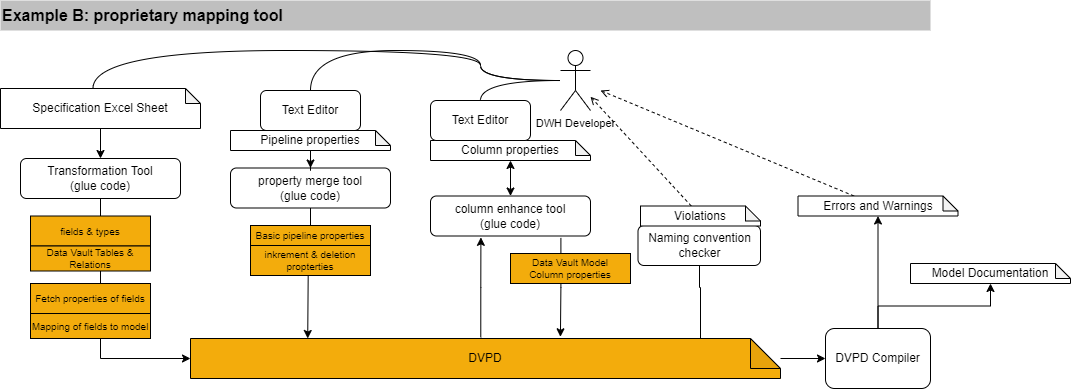

The diagram above was exported from draw.io. Its source (the exported page's mxGraphModel, read from the mxfile embedded in the PNG):
<mxGraphModel dx="1434" dy="844" grid="1" gridSize="10" guides="1" tooltips="1" connect="1" arrows="1" fold="1" page="1" pageScale="1" pageWidth="1169" pageHeight="1654" math="0" shadow="0">
  <root>
    <mxCell id="0" />
    <mxCell id="1" parent="0" />
    <mxCell id="XJ6b9KdQrqp1vy3ghaq9-26" value="Example B: proprietary mapping tool" style="rounded=0;whiteSpace=wrap;html=1;strokeColor=none;fillColor=#BFBFBF;fontStyle=1;align=left;fontSize=16;" parent="1" vertex="1">
      <mxGeometry x="40" y="40" width="930" height="30" as="geometry" />
    </mxCell>
    <mxCell id="SHAmAD_ecb-zwq3bcNpp-1" style="edgeStyle=orthogonalEdgeStyle;shape=connector;rounded=0;orthogonalLoop=1;jettySize=auto;html=1;entryX=0.5;entryY=0;entryDx=0;entryDy=0;labelBackgroundColor=default;strokeColor=default;fontFamily=Helvetica;fontSize=11;fontColor=default;endArrow=classic;" parent="1" source="XJ6b9KdQrqp1vy3ghaq9-27" target="XJ6b9KdQrqp1vy3ghaq9-28" edge="1">
      <mxGeometry relative="1" as="geometry" />
    </mxCell>
    <mxCell id="XJ6b9KdQrqp1vy3ghaq9-27" value="Specification Excel Sheet" style="shape=note;whiteSpace=wrap;html=1;backgroundOutline=1;darkOpacity=0.05;size=15;" parent="1" vertex="1">
      <mxGeometry x="40" y="128" width="200" height="40" as="geometry" />
    </mxCell>
    <mxCell id="XJ6b9KdQrqp1vy3ghaq9-28" value="Transformation Tool&lt;br&gt;(glue code)" style="rounded=1;whiteSpace=wrap;html=1;" parent="1" vertex="1">
      <mxGeometry x="60" y="198" width="160" height="40" as="geometry" />
    </mxCell>
    <mxCell id="XJ6b9KdQrqp1vy3ghaq9-42" style="edgeStyle=orthogonalEdgeStyle;rounded=0;orthogonalLoop=1;jettySize=auto;html=1;entryX=0.419;entryY=0.075;entryDx=0;entryDy=0;entryPerimeter=0;" parent="1" source="XJ6b9KdQrqp1vy3ghaq9-40" edge="1">
      <mxGeometry relative="1" as="geometry">
        <mxPoint x="347.21000000000004" y="378" as="targetPoint" />
      </mxGeometry>
    </mxCell>
    <mxCell id="XJ6b9KdQrqp1vy3ghaq9-29" value="Basic pipeline properties" style="rounded=0;whiteSpace=wrap;html=1;fillColor=#F3AC0C;gradientColor=none;fontSize=10;" parent="1" vertex="1">
      <mxGeometry x="290" y="265" width="120" height="20" as="geometry" />
    </mxCell>
    <mxCell id="XJ6b9KdQrqp1vy3ghaq9-39" style="edgeStyle=orthogonalEdgeStyle;rounded=0;orthogonalLoop=1;jettySize=auto;html=1;entryX=0;entryY=0.5;entryDx=0;entryDy=0;entryPerimeter=0;" parent="1" source="XJ6b9KdQrqp1vy3ghaq9-28" target="XJ6b9KdQrqp1vy3ghaq9-38" edge="1">
      <mxGeometry relative="1" as="geometry">
        <Array as="points">
          <mxPoint x="140" y="398" />
        </Array>
      </mxGeometry>
    </mxCell>
    <mxCell id="SHAmAD_ecb-zwq3bcNpp-5" style="edgeStyle=orthogonalEdgeStyle;shape=connector;rounded=0;orthogonalLoop=1;jettySize=auto;html=1;labelBackgroundColor=default;strokeColor=default;fontFamily=Helvetica;fontSize=11;fontColor=default;endArrow=classic;" parent="1" source="XJ6b9KdQrqp1vy3ghaq9-38" target="SHAmAD_ecb-zwq3bcNpp-4" edge="1">
      <mxGeometry relative="1" as="geometry" />
    </mxCell>
    <mxCell id="SHAmAD_ecb-zwq3bcNpp-30" style="edgeStyle=orthogonalEdgeStyle;shape=connector;rounded=0;orthogonalLoop=1;jettySize=auto;html=1;labelBackgroundColor=default;strokeColor=default;fontFamily=Helvetica;fontSize=11;fontColor=default;endArrow=classic;exitX=0.492;exitY=-0.029;exitDx=0;exitDy=0;exitPerimeter=0;entryX=0.315;entryY=1.034;entryDx=0;entryDy=0;entryPerimeter=0;" parent="1" source="XJ6b9KdQrqp1vy3ghaq9-38" target="SHAmAD_ecb-zwq3bcNpp-24" edge="1">
      <mxGeometry relative="1" as="geometry">
        <mxPoint x="520" y="280" as="targetPoint" />
      </mxGeometry>
    </mxCell>
    <mxCell id="SHAmAD_ecb-zwq3bcNpp-76" style="edgeStyle=orthogonalEdgeStyle;shape=connector;rounded=0;orthogonalLoop=1;jettySize=auto;html=1;labelBackgroundColor=default;strokeColor=default;fontFamily=Helvetica;fontSize=11;fontColor=default;endArrow=none;endFill=0;" parent="1" source="XJ6b9KdQrqp1vy3ghaq9-38" target="SHAmAD_ecb-zwq3bcNpp-75" edge="1">
      <mxGeometry relative="1" as="geometry">
        <Array as="points">
          <mxPoint x="740" y="327" />
          <mxPoint x="739" y="327" />
        </Array>
      </mxGeometry>
    </mxCell>
    <mxCell id="XJ6b9KdQrqp1vy3ghaq9-38" value="DVPD" style="shape=note;whiteSpace=wrap;html=1;backgroundOutline=1;darkOpacity=0.05;fillColor=#F3AC0C;gradientColor=none;" parent="1" vertex="1">
      <mxGeometry x="230" y="378" width="590" height="40" as="geometry" />
    </mxCell>
    <mxCell id="XJ6b9KdQrqp1vy3ghaq9-40" value="property merge tool&lt;br&gt;(glue code)" style="rounded=1;whiteSpace=wrap;html=1;" parent="1" vertex="1">
      <mxGeometry x="270" y="207.5" width="160" height="40" as="geometry" />
    </mxCell>
    <mxCell id="XJ6b9KdQrqp1vy3ghaq9-41" value="Text Editor" style="rounded=1;whiteSpace=wrap;html=1;" parent="1" vertex="1">
      <mxGeometry x="300" y="130" width="100" height="40" as="geometry" />
    </mxCell>
    <mxCell id="KqBBw6eU2ca9TMYemxM0-3" style="edgeStyle=orthogonalEdgeStyle;rounded=0;orthogonalLoop=1;jettySize=auto;html=1;entryX=0.5;entryY=0;entryDx=0;entryDy=0;" edge="1" parent="1" source="XJ6b9KdQrqp1vy3ghaq9-43" target="XJ6b9KdQrqp1vy3ghaq9-40">
      <mxGeometry relative="1" as="geometry" />
    </mxCell>
    <mxCell id="XJ6b9KdQrqp1vy3ghaq9-43" value="Pipeline properties" style="shape=note;whiteSpace=wrap;html=1;backgroundOutline=1;darkOpacity=0.05;size=15;" parent="1" vertex="1">
      <mxGeometry x="270" y="170" width="160" height="20" as="geometry" />
    </mxCell>
    <mxCell id="XJ6b9KdQrqp1vy3ghaq9-44" value="inkrement &amp;amp; deletion propterties" style="rounded=0;whiteSpace=wrap;html=1;fillColor=#F3AC0C;gradientColor=none;fontSize=10;" parent="1" vertex="1">
      <mxGeometry x="290" y="285" width="120" height="30" as="geometry" />
    </mxCell>
    <mxCell id="XJ6b9KdQrqp1vy3ghaq9-30" value="fields &amp;amp; types" style="rounded=0;whiteSpace=wrap;html=1;fillColor=#F3AC0C;gradientColor=none;fontSize=10;" parent="1" vertex="1">
      <mxGeometry x="70" y="255.5" width="120" height="30" as="geometry" />
    </mxCell>
    <mxCell id="XJ6b9KdQrqp1vy3ghaq9-31" value="Mapping of fields to model" style="rounded=0;whiteSpace=wrap;html=1;fillColor=#F3AC0C;gradientColor=none;fontSize=10;" parent="1" vertex="1">
      <mxGeometry x="70" y="353" width="120" height="25" as="geometry" />
    </mxCell>
    <mxCell id="XJ6b9KdQrqp1vy3ghaq9-32" value="Data Vault&amp;nbsp;Tables &amp;amp; Relations" style="rounded=0;whiteSpace=wrap;html=1;fillColor=#F3AC0C;gradientColor=none;fontSize=10;" parent="1" vertex="1">
      <mxGeometry x="70" y="285.5" width="120" height="25" as="geometry" />
    </mxCell>
    <mxCell id="XJ6b9KdQrqp1vy3ghaq9-37" value="Fetch properties of fields" style="rounded=0;whiteSpace=wrap;html=1;fillColor=#F3AC0C;gradientColor=none;fontSize=10;" parent="1" vertex="1">
      <mxGeometry x="70" y="323" width="120" height="30" as="geometry" />
    </mxCell>
    <mxCell id="SHAmAD_ecb-zwq3bcNpp-9" style="edgeStyle=orthogonalEdgeStyle;shape=connector;rounded=0;orthogonalLoop=1;jettySize=auto;html=1;entryX=0.5;entryY=1;entryDx=0;entryDy=0;entryPerimeter=0;labelBackgroundColor=default;strokeColor=default;fontFamily=Helvetica;fontSize=11;fontColor=default;endArrow=classic;" parent="1" source="SHAmAD_ecb-zwq3bcNpp-4" target="SHAmAD_ecb-zwq3bcNpp-7" edge="1">
      <mxGeometry relative="1" as="geometry" />
    </mxCell>
    <mxCell id="SHAmAD_ecb-zwq3bcNpp-83" style="edgeStyle=orthogonalEdgeStyle;shape=connector;rounded=0;orthogonalLoop=1;jettySize=auto;html=1;labelBackgroundColor=default;strokeColor=default;fontFamily=Helvetica;fontSize=11;fontColor=default;endArrow=classic;" parent="1" source="SHAmAD_ecb-zwq3bcNpp-4" target="SHAmAD_ecb-zwq3bcNpp-82" edge="1">
      <mxGeometry relative="1" as="geometry" />
    </mxCell>
    <mxCell id="SHAmAD_ecb-zwq3bcNpp-4" value="DVPD Compiler" style="rounded=1;whiteSpace=wrap;html=1;" parent="1" vertex="1">
      <mxGeometry x="865" y="368" width="105" height="60" as="geometry" />
    </mxCell>
    <mxCell id="SHAmAD_ecb-zwq3bcNpp-10" style="shape=connector;rounded=0;orthogonalLoop=1;jettySize=auto;html=1;labelBackgroundColor=default;strokeColor=default;fontFamily=Helvetica;fontSize=11;fontColor=default;endArrow=open;dashed=1;endFill=0;" parent="1" source="SHAmAD_ecb-zwq3bcNpp-7" edge="1">
      <mxGeometry relative="1" as="geometry">
        <mxPoint x="640" y="130" as="targetPoint" />
      </mxGeometry>
    </mxCell>
    <mxCell id="SHAmAD_ecb-zwq3bcNpp-7" value="Errors and Warnings" style="shape=note;whiteSpace=wrap;html=1;backgroundOutline=1;darkOpacity=0.05;size=15;" parent="1" vertex="1">
      <mxGeometry x="837.5" y="235.5" width="160" height="20" as="geometry" />
    </mxCell>
    <mxCell id="SHAmAD_ecb-zwq3bcNpp-11" style="edgeStyle=orthogonalEdgeStyle;shape=connector;orthogonalLoop=1;jettySize=auto;html=1;entryX=0.5;entryY=0;entryDx=0;entryDy=0;labelBackgroundColor=default;strokeColor=default;fontFamily=Helvetica;fontSize=11;fontColor=default;endArrow=none;curved=1;endFill=0;" parent="1" source="SHAmAD_ecb-zwq3bcNpp-8" target="XJ6b9KdQrqp1vy3ghaq9-41" edge="1">
      <mxGeometry relative="1" as="geometry">
        <Array as="points">
          <mxPoint x="520" y="120" />
          <mxPoint x="520" y="90" />
          <mxPoint x="350" y="90" />
        </Array>
      </mxGeometry>
    </mxCell>
    <mxCell id="SHAmAD_ecb-zwq3bcNpp-12" style="edgeStyle=orthogonalEdgeStyle;shape=connector;orthogonalLoop=1;jettySize=auto;html=1;entryX=0;entryY=0;entryDx=92.5;entryDy=0;entryPerimeter=0;labelBackgroundColor=default;strokeColor=default;fontFamily=Helvetica;fontSize=11;fontColor=default;endArrow=none;curved=1;endFill=0;" parent="1" target="XJ6b9KdQrqp1vy3ghaq9-27" edge="1">
      <mxGeometry relative="1" as="geometry">
        <mxPoint x="600" y="120" as="sourcePoint" />
        <Array as="points">
          <mxPoint x="520" y="120" />
          <mxPoint x="520" y="90" />
          <mxPoint x="133" y="90" />
        </Array>
      </mxGeometry>
    </mxCell>
    <mxCell id="SHAmAD_ecb-zwq3bcNpp-25" style="edgeStyle=orthogonalEdgeStyle;shape=connector;curved=1;rounded=1;orthogonalLoop=1;jettySize=auto;html=1;labelBackgroundColor=default;strokeColor=default;fontFamily=Helvetica;fontSize=11;fontColor=default;endArrow=none;endFill=0;entryX=0.5;entryY=0;entryDx=0;entryDy=0;" parent="1" source="SHAmAD_ecb-zwq3bcNpp-8" target="SHAmAD_ecb-zwq3bcNpp-26" edge="1">
      <mxGeometry relative="1" as="geometry" />
    </mxCell>
    <mxCell id="SHAmAD_ecb-zwq3bcNpp-8" value="DWH Developer" style="shape=umlActor;verticalLabelPosition=bottom;verticalAlign=top;html=1;outlineConnect=0;fontFamily=Helvetica;fontSize=11;fontColor=default;" parent="1" vertex="1">
      <mxGeometry x="600" y="90" width="30" height="60" as="geometry" />
    </mxCell>
    <mxCell id="SHAmAD_ecb-zwq3bcNpp-29" style="edgeStyle=orthogonalEdgeStyle;shape=connector;rounded=0;orthogonalLoop=1;jettySize=auto;html=1;entryX=0.5;entryY=0;entryDx=0;entryDy=0;labelBackgroundColor=default;strokeColor=default;fontFamily=Helvetica;fontSize=11;fontColor=default;endArrow=classic;startArrow=classic;startFill=1;" parent="1" source="SHAmAD_ecb-zwq3bcNpp-23" target="SHAmAD_ecb-zwq3bcNpp-24" edge="1">
      <mxGeometry relative="1" as="geometry" />
    </mxCell>
    <mxCell id="SHAmAD_ecb-zwq3bcNpp-23" value="Column properties" style="shape=note;whiteSpace=wrap;html=1;backgroundOutline=1;darkOpacity=0.05;size=15;" parent="1" vertex="1">
      <mxGeometry x="470" y="180" width="160" height="20" as="geometry" />
    </mxCell>
    <mxCell id="SHAmAD_ecb-zwq3bcNpp-31" style="edgeStyle=orthogonalEdgeStyle;shape=connector;rounded=0;orthogonalLoop=1;jettySize=auto;html=1;entryX=0.627;entryY=-0.043;entryDx=0;entryDy=0;entryPerimeter=0;labelBackgroundColor=default;strokeColor=default;fontFamily=Helvetica;fontSize=11;fontColor=default;endArrow=classic;exitX=0.815;exitY=1.048;exitDx=0;exitDy=0;exitPerimeter=0;" parent="1" source="SHAmAD_ecb-zwq3bcNpp-24" target="XJ6b9KdQrqp1vy3ghaq9-38" edge="1">
      <mxGeometry relative="1" as="geometry" />
    </mxCell>
    <mxCell id="SHAmAD_ecb-zwq3bcNpp-24" value="column enhance tool&lt;br&gt;(glue code)" style="rounded=1;whiteSpace=wrap;html=1;" parent="1" vertex="1">
      <mxGeometry x="470" y="235.5" width="160" height="40" as="geometry" />
    </mxCell>
    <mxCell id="SHAmAD_ecb-zwq3bcNpp-26" value="Text Editor" style="rounded=1;whiteSpace=wrap;html=1;" parent="1" vertex="1">
      <mxGeometry x="470" y="140" width="100" height="40" as="geometry" />
    </mxCell>
    <mxCell id="XJ6b9KdQrqp1vy3ghaq9-33" value="Data Vault Model&lt;br style=&quot;font-size: 10px;&quot;&gt;Column properties" style="rounded=0;whiteSpace=wrap;html=1;fillColor=#F3AC0C;gradientColor=none;fontSize=10;" parent="1" vertex="1">
      <mxGeometry x="550" y="293" width="120" height="30" as="geometry" />
    </mxCell>
    <mxCell id="SHAmAD_ecb-zwq3bcNpp-75" value="Naming convention checker" style="rounded=1;whiteSpace=wrap;html=1;" parent="1" vertex="1">
      <mxGeometry x="677.5" y="265" width="122.5" height="40" as="geometry" />
    </mxCell>
    <mxCell id="SHAmAD_ecb-zwq3bcNpp-78" style="edgeStyle=none;shape=connector;rounded=0;orthogonalLoop=1;jettySize=auto;html=1;dashed=1;labelBackgroundColor=default;strokeColor=default;fontFamily=Helvetica;fontSize=11;fontColor=default;endArrow=open;endFill=0;" parent="1" source="SHAmAD_ecb-zwq3bcNpp-77" target="SHAmAD_ecb-zwq3bcNpp-8" edge="1">
      <mxGeometry relative="1" as="geometry" />
    </mxCell>
    <mxCell id="SHAmAD_ecb-zwq3bcNpp-77" value="Violations" style="shape=note;whiteSpace=wrap;html=1;backgroundOutline=1;darkOpacity=0.05;size=15;" parent="1" vertex="1">
      <mxGeometry x="680" y="245.5" width="120" height="20" as="geometry" />
    </mxCell>
    <mxCell id="SHAmAD_ecb-zwq3bcNpp-82" value="Model Documentation" style="shape=note;whiteSpace=wrap;html=1;backgroundOutline=1;darkOpacity=0.05;size=15;" parent="1" vertex="1">
      <mxGeometry x="950" y="303" width="160" height="20" as="geometry" />
    </mxCell>
  </root>
</mxGraphModel>